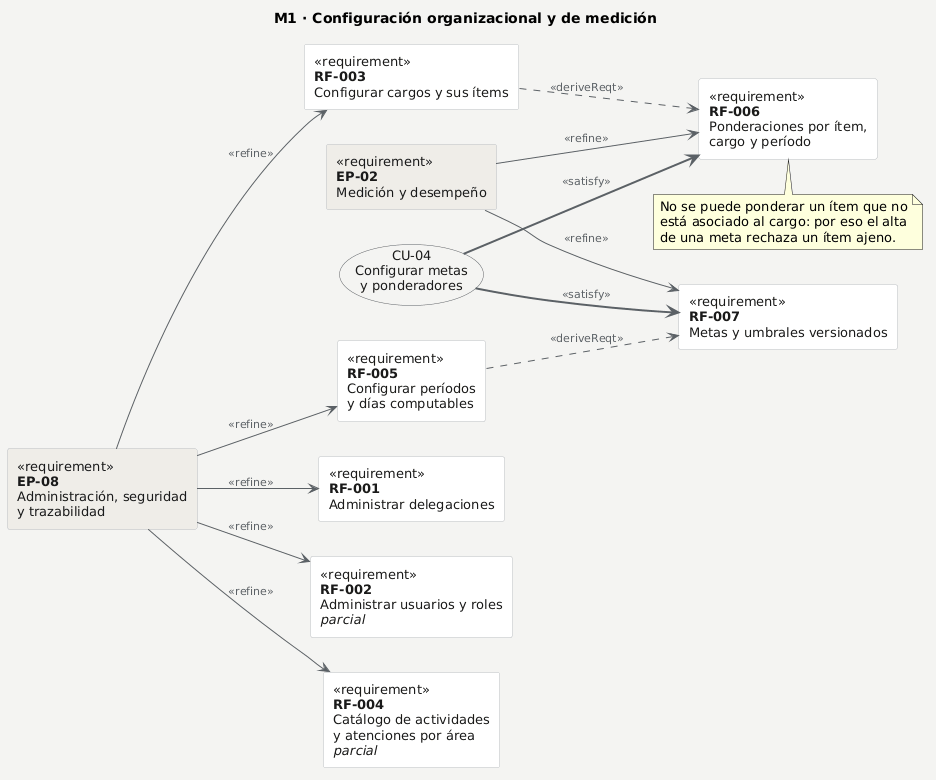

The diagram above was rendered by PlantUML. Its source (embedded in the PNG):
@startuml
' M1 - Configuración organizacional y de medición (RF-001 a RF-007)
title M1 · Configuración organizacional y de medición

skinparam backgroundColor #F4F4F2
skinparam shadowing false
skinparam defaultFontName Arial
skinparam defaultFontSize 13
skinparam ArrowColor #5B6166
skinparam ArrowFontColor #5B6166
skinparam ArrowFontSize 11
skinparam rectangle {
  BackgroundColor #FFFFFF
  BorderColor #B9BDBF
  FontColor #1A1A1A
}
skinparam usecase {
  BackgroundColor #F4F4F2
  BorderColor #5B6166
  FontColor #1A1A1A
}

left to right direction

rectangle "<<requirement>>\n**EP-08**\nAdministración, seguridad\ny trazabilidad" as EP08 #EFEDE8
rectangle "<<requirement>>\n**EP-02**\nMedición y desempeño" as EP02 #EFEDE8

rectangle "<<requirement>>\n**RF-001**\nAdministrar delegaciones" as RF001
rectangle "<<requirement>>\n**RF-002**\nAdministrar usuarios y roles\n//parcial//" as RF002
rectangle "<<requirement>>\n**RF-003**\nConfigurar cargos y sus ítems" as RF003
rectangle "<<requirement>>\n**RF-004**\nCatálogo de actividades\ny atenciones por área\n//parcial//" as RF004
rectangle "<<requirement>>\n**RF-005**\nConfigurar períodos\ny días computables" as RF005
rectangle "<<requirement>>\n**RF-006**\nPonderaciones por ítem,\ncargo y período" as RF006
rectangle "<<requirement>>\n**RF-007**\nMetas y umbrales versionados" as RF007

usecase "CU-04\nConfigurar metas\ny ponderadores" as CU04

EP08 --> RF001 : <<refine>>
EP08 --> RF002 : <<refine>>
EP08 --> RF003 : <<refine>>
EP08 --> RF004 : <<refine>>
EP08 --> RF005 : <<refine>>
EP02 --> RF006 : <<refine>>
EP02 --> RF007 : <<refine>>

RF003 ..> RF006 : <<deriveReqt>>
RF005 ..> RF007 : <<deriveReqt>>

CU04 -[#5B6166,bold]-> RF006 : <<satisfy>>
CU04 -[#5B6166,bold]-> RF007 : <<satisfy>>

note bottom of RF006
  No se puede ponderar un ítem que no
  está asociado al cargo: por eso el alta
  de una meta rechaza un ítem ajeno.
end note
@enduml